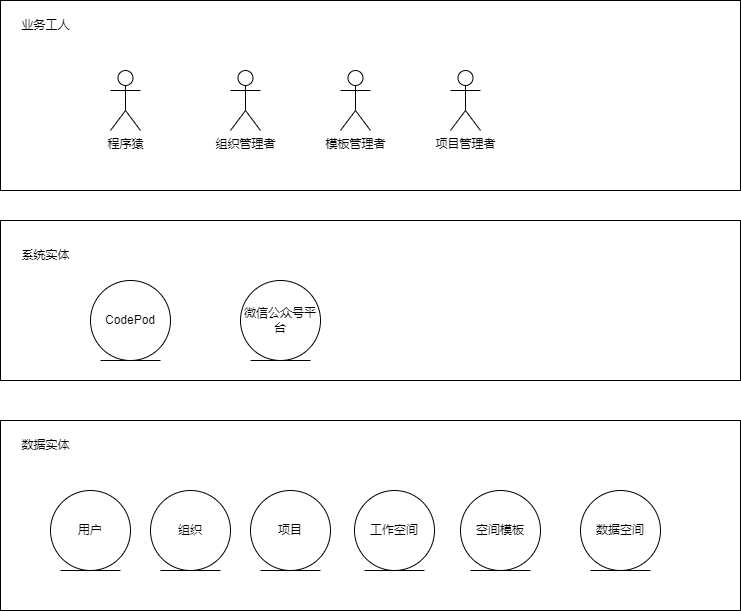

The diagram above was exported from draw.io. Its source (the exported page's mxGraphModel, read from the mxfile embedded in the PNG):
<mxGraphModel dx="1086" dy="689" grid="1" gridSize="10" guides="1" tooltips="1" connect="1" arrows="1" fold="1" page="1" pageScale="1" pageWidth="827" pageHeight="1169" math="0" shadow="0">
  <root>
    <mxCell id="0" />
    <mxCell id="1" parent="0" />
    <mxCell id="18" value="" style="rounded=0;whiteSpace=wrap;html=1;" vertex="1" parent="1">
      <mxGeometry x="20" y="950" width="740" height="190" as="geometry" />
    </mxCell>
    <mxCell id="13" value="" style="rounded=0;whiteSpace=wrap;html=1;" vertex="1" parent="1">
      <mxGeometry x="20" y="530" width="740" height="190" as="geometry" />
    </mxCell>
    <mxCell id="2" value="程序猿" style="shape=umlActor;verticalLabelPosition=bottom;verticalAlign=top;html=1;" vertex="1" parent="1">
      <mxGeometry x="130" y="600" width="30" height="60" as="geometry" />
    </mxCell>
    <mxCell id="3" value="组织管理者" style="shape=umlActor;verticalLabelPosition=bottom;verticalAlign=top;html=1;" vertex="1" parent="1">
      <mxGeometry x="250" y="600" width="30" height="60" as="geometry" />
    </mxCell>
    <mxCell id="4" value="模板管理者" style="shape=umlActor;verticalLabelPosition=bottom;verticalAlign=top;html=1;" vertex="1" parent="1">
      <mxGeometry x="360" y="600" width="30" height="60" as="geometry" />
    </mxCell>
    <mxCell id="5" value="项目管理者" style="shape=umlActor;verticalLabelPosition=bottom;verticalAlign=top;html=1;" vertex="1" parent="1">
      <mxGeometry x="470" y="600" width="30" height="60" as="geometry" />
    </mxCell>
    <mxCell id="6" value="用户" style="ellipse;shape=umlEntity;whiteSpace=wrap;html=1;" vertex="1" parent="1">
      <mxGeometry x="70" y="1020" width="80" height="80" as="geometry" />
    </mxCell>
    <mxCell id="7" value="组织" style="ellipse;shape=umlEntity;whiteSpace=wrap;html=1;" vertex="1" parent="1">
      <mxGeometry x="170" y="1020" width="80" height="80" as="geometry" />
    </mxCell>
    <mxCell id="8" value="工作空间" style="ellipse;shape=umlEntity;whiteSpace=wrap;html=1;" vertex="1" parent="1">
      <mxGeometry x="374" y="1020" width="80" height="80" as="geometry" />
    </mxCell>
    <mxCell id="9" value="项目" style="ellipse;shape=umlEntity;whiteSpace=wrap;html=1;" vertex="1" parent="1">
      <mxGeometry x="270" y="1020" width="80" height="80" as="geometry" />
    </mxCell>
    <mxCell id="10" value="空间模板" style="ellipse;shape=umlEntity;whiteSpace=wrap;html=1;" vertex="1" parent="1">
      <mxGeometry x="480" y="1020" width="80" height="80" as="geometry" />
    </mxCell>
    <mxCell id="11" value="数据空间" style="ellipse;shape=umlEntity;whiteSpace=wrap;html=1;" vertex="1" parent="1">
      <mxGeometry x="600" y="1020" width="80" height="80" as="geometry" />
    </mxCell>
    <mxCell id="14" value="业务工人" style="text;html=1;align=center;verticalAlign=middle;resizable=0;points=[];autosize=1;strokeColor=none;fillColor=none;" vertex="1" parent="1">
      <mxGeometry x="30" y="540" width="70" height="30" as="geometry" />
    </mxCell>
    <mxCell id="15" value="" style="rounded=0;whiteSpace=wrap;html=1;" vertex="1" parent="1">
      <mxGeometry x="20" y="750" width="740" height="160" as="geometry" />
    </mxCell>
    <mxCell id="16" value="系统实体" style="text;html=1;align=center;verticalAlign=middle;resizable=0;points=[];autosize=1;strokeColor=none;fillColor=none;" vertex="1" parent="1">
      <mxGeometry x="30" y="770" width="70" height="30" as="geometry" />
    </mxCell>
    <mxCell id="17" value="CodePod" style="ellipse;shape=umlEntity;whiteSpace=wrap;html=1;" vertex="1" parent="1">
      <mxGeometry x="110" y="810" width="80" height="80" as="geometry" />
    </mxCell>
    <mxCell id="19" value="数据实体" style="text;html=1;align=center;verticalAlign=middle;resizable=0;points=[];autosize=1;strokeColor=none;fillColor=none;" vertex="1" parent="1">
      <mxGeometry x="30" y="960" width="70" height="30" as="geometry" />
    </mxCell>
    <mxCell id="20" value="微信公众号平台" style="ellipse;shape=umlEntity;whiteSpace=wrap;html=1;" vertex="1" parent="1">
      <mxGeometry x="260" y="810" width="80" height="80" as="geometry" />
    </mxCell>
  </root>
</mxGraphModel>